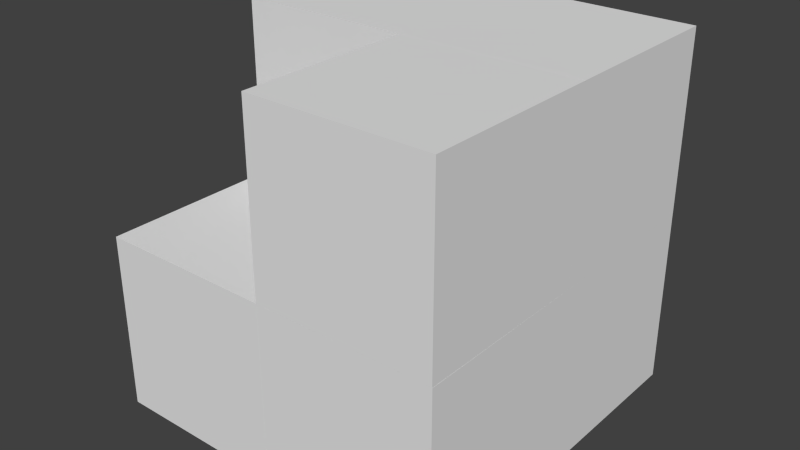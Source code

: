 # Source: rot_test.blend  (saved by Blender 2.65.0; exported with 4.5.12 LTS)
import bpy
from mathutils import Matrix  # noqa: F401  (used for matrix-valued properties, if any)

bpy.ops.wm.read_factory_settings(use_empty=True)
scene = bpy.context.scene
scene.name = 'Scene'

# ---- collections
col_collection_1 = bpy.data.collections.new('Collection 1'); scene.collection.children.link(col_collection_1)

# ---- world
world_world = bpy.data.worlds.new('World'); scene.world = world_world
world_world.color = (0.05088, 0.05088, 0.05088)
world_world.use_sun_shadow = False
world_world.sun_shadow_jitter_overblur = 0.0
world_world.cycles.sampling_method = 'MANUAL'
world_world.cycles.sample_map_resolution = 256

# ---- meshes
me_cube_033 = bpy.data.meshes.new('Cube.033')
me_cube_033.from_pydata([(-1.0, -1.0, -1.0), (-1.0, 1.0, -1.0), (1.0, 1.0, -1.0), (1.0, -1.0, -1.0), (-1.0, -1.0, 1.0), (-1.0, 1.0, 1.0), (1.0, 1.0, 1.0), (1.0, -1.0, 1.0)], [], [(4, 5, 1, 0), (5, 6, 2, 1), (6, 7, 3, 2), (7, 4, 0, 3), (0, 1, 2, 3), (7, 6, 5, 4)])
me_cube_033.use_remesh_preserve_volume = False
me_cube_033.use_remesh_preserve_attributes = False
me_cube_033.use_mirror_vertex_groups = False
me_cube_033.update()
me_cube_034 = bpy.data.meshes.new('Cube.034')
me_cube_034.from_pydata([(-1.0, -1.0, -1.0), (-1.0, 1.0, -1.0), (1.0, 1.0, -1.0), (1.0, -1.0, -1.0), (-1.0, -1.0, 1.0), (-1.0, 1.0, 1.0), (1.0, 1.0, 1.0), (1.0, -1.0, 1.0)], [], [(4, 5, 1, 0), (5, 6, 2, 1), (6, 7, 3, 2), (7, 4, 0, 3), (0, 1, 2, 3), (7, 6, 5, 4)])
me_cube_034.use_remesh_preserve_volume = False
me_cube_034.use_remesh_preserve_attributes = False
me_cube_034.use_mirror_vertex_groups = False
me_cube_034.update()
me_cube_035 = bpy.data.meshes.new('Cube.035')
me_cube_035.from_pydata([(-1.0, -1.0, -1.0), (-1.0, 1.0, -1.0), (1.0, 1.0, -1.0), (1.0, -1.0, -1.0), (-1.0, -1.0, 1.0), (-1.0, 1.0, 1.0), (1.0, 1.0, 1.0), (1.0, -1.0, 1.0)], [], [(4, 5, 1, 0), (5, 6, 2, 1), (6, 7, 3, 2), (7, 4, 0, 3), (0, 1, 2, 3), (7, 6, 5, 4)])
me_cube_035.use_remesh_preserve_volume = False
me_cube_035.use_remesh_preserve_attributes = False
me_cube_035.use_mirror_vertex_groups = False
me_cube_035.update()
me_cube_036 = bpy.data.meshes.new('Cube.036')
me_cube_036.from_pydata([(-1.0, -1.0, -1.0), (-1.0, 1.0, -1.0), (1.0, 1.0, -1.0), (1.0, -1.0, -1.0), (-1.0, -1.0, 1.0), (-1.0, 1.0, 1.0), (1.0, 1.0, 1.0), (1.0, -1.0, 1.0)], [], [(4, 5, 1, 0), (5, 6, 2, 1), (6, 7, 3, 2), (7, 4, 0, 3), (0, 1, 2, 3), (7, 6, 5, 4)])
me_cube_036.use_remesh_preserve_volume = False
me_cube_036.use_remesh_preserve_attributes = False
me_cube_036.use_mirror_vertex_groups = False
me_cube_036.update()
me_cube_037 = bpy.data.meshes.new('Cube.037')
me_cube_037.from_pydata([(-1.0, -1.0, -1.0), (-1.0, 1.0, -1.0), (1.0, 1.0, -1.0), (1.0, -1.0, -1.0), (-1.0, -1.0, 1.0), (-1.0, 1.0, 1.0), (1.0, 1.0, 1.0), (1.0, -1.0, 1.0)], [], [(4, 5, 1, 0), (5, 6, 2, 1), (6, 7, 3, 2), (7, 4, 0, 3), (0, 1, 2, 3), (7, 6, 5, 4)])
me_cube_037.use_remesh_preserve_volume = False
me_cube_037.use_remesh_preserve_attributes = False
me_cube_037.use_mirror_vertex_groups = False
me_cube_037.update()
me_cube_038 = bpy.data.meshes.new('Cube.038')
me_cube_038.from_pydata([(-1.0, -1.0, -1.0), (-1.0, 1.0, -1.0), (1.0, 1.0, -1.0), (1.0, -1.0, -1.0), (-1.0, -1.0, 1.0), (-1.0, 1.0, 1.0), (1.0, 1.0, 1.0), (1.0, -1.0, 1.0)], [], [(4, 5, 1, 0), (5, 6, 2, 1), (6, 7, 3, 2), (7, 4, 0, 3), (0, 1, 2, 3), (7, 6, 5, 4)])
me_cube_038.use_remesh_preserve_volume = False
me_cube_038.use_remesh_preserve_attributes = False
me_cube_038.use_mirror_vertex_groups = False
me_cube_038.update()
me_cube_039 = bpy.data.meshes.new('Cube.039')
me_cube_039.from_pydata([(-1.0, -1.0, -1.0), (-1.0, 1.0, -1.0), (1.0, 1.0, -1.0), (1.0, -1.0, -1.0), (-1.0, -1.0, 1.0), (-1.0, 1.0, 1.0), (1.0, 1.0, 1.0), (1.0, -1.0, 1.0)], [], [(4, 5, 1, 0), (5, 6, 2, 1), (6, 7, 3, 2), (7, 4, 0, 3), (0, 1, 2, 3), (7, 6, 5, 4)])
me_cube_039.use_remesh_preserve_volume = False
me_cube_039.use_remesh_preserve_attributes = False
me_cube_039.use_mirror_vertex_groups = False
me_cube_039.update()

# ---- objects
ob_cube = bpy.data.objects.new('Cube', me_cube_033)
ob_cube_001 = bpy.data.objects.new('Cube.001', me_cube_034)
ob_cube_002 = bpy.data.objects.new('Cube.002', me_cube_035)
ob_cube_003 = bpy.data.objects.new('Cube.003', me_cube_036)
ob_cube_004 = bpy.data.objects.new('Cube.004', me_cube_037)
ob_cube_005 = bpy.data.objects.new('Cube.005', me_cube_038)
ob_cube_006 = bpy.data.objects.new('Cube.006', me_cube_039)

# ---- transforms, parenting, visibility, modifiers, constraints
ob_cube.location = (0.0, 0.0, 0.0)
ob_cube.rotation_euler = (0.0, -0.0, -1.571)
ob_cube.lineart.crease_threshold = 0.0
ob_cube_001.parent = ob_cube
ob_cube_001.matrix_parent_inverse = Matrix(((7.55e-08, -1.0, 0.0, 0.0), (1.0, 7.55e-08, 0.0, 0.0), (0.0, 0.0, 1.0, 0.0), (0.0, 0.0, 0.0, 1.0)))
ob_cube_001.location = (2.0, 1.51e-07, 0.0)
ob_cube_001.rotation_euler = (0.0, 0.0, -1.571)
ob_cube_001.lineart.crease_threshold = 0.0
ob_cube_002.parent = ob_cube_001
ob_cube_002.matrix_parent_inverse = Matrix(((7.55e-08, -1.0, 0.0, -0.0), (1.0, 7.55e-08, 0.0, -2.0), (0.0, 0.0, 1.0, -0.0), (0.0, 0.0, 0.0, 1.0)))
ob_cube_002.location = (2.0, 2.0, 0.0)
ob_cube_002.rotation_euler = (0.0, 0.0, -1.571)
ob_cube_002.lineart.crease_threshold = 0.0
ob_cube_003.parent = ob_cube_002
ob_cube_003.matrix_parent_inverse = Matrix(((1.192e-07, -1.0, 0.0, 2.0), (1.0, 7.55e-08, 0.0, -2.0), (0.0, 0.0, 1.0, -0.0), (0.0, 0.0, 0.0, 1.0)))
ob_cube_003.location = (0.0, 2.0, 0.0)
ob_cube_003.rotation_euler = (-1.571, 4.127e-08, -1.571)
ob_cube_003.lineart.crease_threshold = 0.0
ob_cube_004.parent = ob_cube_003
ob_cube_004.matrix_parent_inverse = Matrix(((3.179e-08, -1.0, 0.0, 2.0), (1.0, 7.55e-08, 0.0, -6.357e-08), (0.0, 0.0, 1.0, 0.0), (0.0, 0.0, 0.0, 1.0)))
ob_cube_004.location = (-2.0, 2.0, 0.0)
ob_cube_004.rotation_euler = (-1.571, -1.571, 0.0)
ob_cube_004.lineart.crease_threshold = 0.0
ob_cube_005.parent = ob_cube_004
ob_cube_005.matrix_parent_inverse = Matrix(((-8.742e-08, -1.0, -8.498e-08, 2.0), (7.55e-08, 5.96e-08, -1.0, 2.0), (1.0, -4.371e-08, 7.55e-08, 1.748e-07), (0.0, 0.0, 0.0, 1.0)))
ob_cube_005.location = (-2.384e-07, 4.579e-07, 2.0)
ob_cube_005.rotation_euler = (-1.571, 5.96e-08, -1.571)
ob_cube_005.lineart.crease_threshold = 0.0
ob_cube_006.parent = ob_cube_005
ob_cube_006.matrix_parent_inverse = Matrix(((1.0, 0.0, 2.538e-08, -2.0), (7.105e-15, 5.96e-08, -1.0, 2.0), (1.192e-07, 1.0, 8.498e-08, -2.0), (0.0, 0.0, 0.0, 1.0)))
ob_cube_006.location = (2.0, 1.51e-07, 2.0)
ob_cube_006.rotation_euler = (-1.571, -4.051e-08, -4.051e-08)
ob_cube_006.scale = (1.0, 1.0, 1.0)
ob_cube_006.lineart.crease_threshold = 0.0

# ---- collection membership
col_collection_1.objects.link(ob_cube)
col_collection_1.objects.link(ob_cube_001)
col_collection_1.objects.link(ob_cube_002)
col_collection_1.objects.link(ob_cube_003)
col_collection_1.objects.link(ob_cube_004)
col_collection_1.objects.link(ob_cube_005)
col_collection_1.objects.link(ob_cube_006)

# ---- scene / render settings (as saved in the file)
scene.frame_start = 1; scene.frame_end = 250; scene.frame_set(1)
scene.render.engine = 'BLENDER_EEVEE_NEXT'
scene.render.image_settings.color_mode = 'RGB'
scene.render.image_settings.compression = 90
scene.render.resolution_percentage = 50
scene.render.dither_intensity = 0.0
scene.render.bake_margin = 2
scene.render.bake_bias = 0.0
scene.cycles.use_denoising = False
scene.cycles.samples = 10
scene.cycles.sampling_pattern = 'TABULATED_SOBOL'
scene.cycles.light_sampling_threshold = 0.0
scene.cycles.use_adaptive_sampling = False
scene.cycles.use_light_tree = False
scene.cycles.blur_glossy = 0.0
scene.cycles.volume_bounces = 1
scene.cycles.pixel_filter_type = 'GAUSSIAN'
scene.cycles.sample_clamp_indirect = 0.0
scene.view_settings.view_transform = 'Standard'
bpy.context.view_layer.update()

# ---- added for rendering (the .blend has no active camera and no usable light): camera, sun
cam_auto = bpy.data.cameras.new('AutoCamera')
cam_auto.lens = 50.0
cam_auto.sensor_width = 36.0
cam_auto.clip_end = 1000.0
ob_auto_camera = bpy.data.objects.new('AutoCamera', cam_auto)
scene.collection.objects.link(ob_auto_camera)
ob_auto_camera.location = (7.41014, -6.69217, 6.12812)
ob_auto_camera.rotation_euler = (1.09748, -7.21219e-08, 0.694738)
scene.camera = ob_auto_camera
light_auto_sun = bpy.data.lights.new('AutoSun', 'SUN')
light_auto_sun.energy = 3.0
light_auto_sun.angle = 0.0523599
ob_auto_sun = bpy.data.objects.new('AutoSun', light_auto_sun)
scene.collection.objects.link(ob_auto_sun)
ob_auto_sun.rotation_euler = (0.872665, 0.174533, 0.523599)
bpy.context.view_layer.update()
